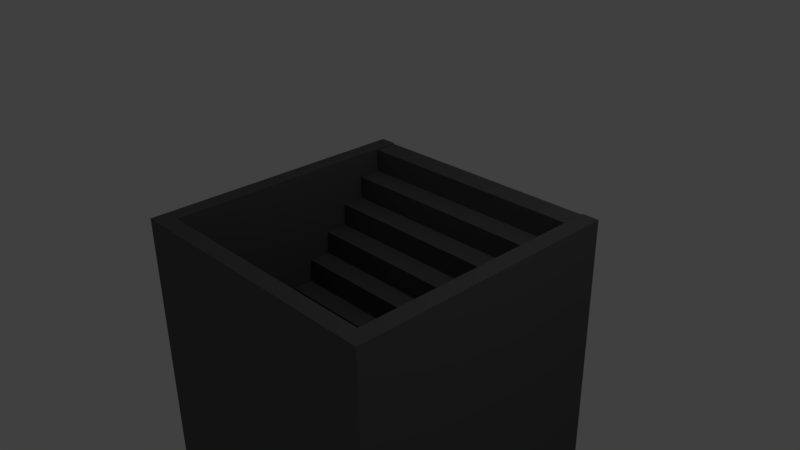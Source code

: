# Source: floor-exit.blend  (saved by Blender 2.78.0; exported with 4.5.12 LTS)
import bpy
from mathutils import Matrix  # noqa: F401  (used for matrix-valued properties, if any)

bpy.ops.wm.read_factory_settings(use_empty=True)
scene = bpy.context.scene
scene.name = 'Scene'

# ---- collections
col_collection_1 = bpy.data.collections.new('Collection 1'); scene.collection.children.link(col_collection_1)

# ---- materials (node trees are filled in below, after node groups)
mat_stone = bpy.data.materials.new('Stone')
mat_stone.alpha_threshold = 0.0
mat_stone.use_transparent_shadow = False
mat_stone.diffuse_color = (0.1149, 0.1149, 0.1149, 1.0)
mat_stone.roughness = 0.5
mat_stone.line_color = (0.0, 0.0, 0.0, 1.0)

# ---- material node trees

# ---- world
world_world = bpy.data.worlds.new('World'); scene.world = world_world
world_world.color = (0.05088, 0.05088, 0.05088)
world_world.use_sun_shadow = False
world_world.sun_shadow_jitter_overblur = 0.0
world_world.cycles.sampling_method = 'MANUAL'

# ---- cameras
cam_camera = bpy.data.cameras.new('Camera')
cam_camera.clip_end = 100.0
cam_camera.lens = 35.0
cam_camera.sensor_width = 32.0
cam_camera.sensor_height = 18.0
cam_camera.ortho_scale = 7.314
cam_camera.dof.focus_distance = 0.0
cam_camera.dof.aperture_fstop = 128.0

# ---- lights
light_lamp = bpy.data.lights.new('Lamp', 'POINT')
light_lamp.transmission_factor = 0.0
light_lamp.cutoff_distance = 30.0
light_lamp.energy = 100.0
light_lamp.shadow_buffer_clip_start = 1.001
light_lamp.shadow_soft_size = 0.1
light_lamp.shadow_maximum_resolution = 0.006
light_lamp.use_absolute_resolution = True

# ---- meshes
me_cube_001 = bpy.data.meshes.new('Cube.001')
me_cube_001.from_pydata([(-1.742, -0.1707, -0.1707), (-1.742, -0.1707, 0.1707), (-1.742, 0.1707, -0.1707), (-1.742, 0.1707, 0.1707), (1.742, -0.1707, -0.1707), (1.742, -0.1707, 0.1707), (1.742, 0.1707, -0.1707), (1.742, 0.1707, 0.1707), (-1.742, 0.1707, 0.1707), (-1.742, 0.1707, 0.512), (-1.742, 0.512, 0.1707), (-1.742, 0.512, 0.512), (1.742, 0.1707, 0.1707), (1.742, 0.1707, 0.512), (1.742, 0.512, 0.1707), (1.742, 0.512, 0.512), (-1.742, 0.512, 0.512), (-1.742, 0.512, 0.8533), (-1.742, 0.8533, 0.512), (-1.742, 0.8533, 0.8533), (1.742, 0.512, 0.512), (1.742, 0.512, 0.8533), (1.742, 0.8533, 0.512), (1.742, 0.8533, 0.8533), (-1.742, 0.8533, 0.8533), (-1.742, 0.8533, 1.195), (-1.742, 1.195, 0.8533), (-1.742, 1.195, 1.195), (1.742, 0.8533, 0.8533), (1.742, 0.8533, 1.195), (1.742, 1.195, 0.8533), (1.742, 1.195, 1.195), (-1.742, 1.195, 1.195), (-1.742, 1.195, 1.536), (-1.742, 1.536, 1.195), (-1.742, 1.536, 1.536), (1.742, 1.195, 1.195), (1.742, 1.195, 1.536), (1.742, 1.536, 1.195), (1.742, 1.536, 1.536), (-1.742, 1.536, 1.536), (-1.742, 1.536, 1.877), (-1.742, 1.877, 1.536), (-1.742, 1.877, 1.877), (1.742, 1.536, 1.536), (1.742, 1.536, 1.877), (1.742, 1.877, 1.536), (1.742, 1.877, 1.877), (-1.742, 1.877, 1.877), (-1.742, 1.877, 2.218), (-1.742, 2.218, 1.877), (-1.742, 2.218, 2.218), (1.742, 1.877, 1.877), (1.742, 1.877, 2.218), (1.742, 2.218, 1.877), (1.742, 2.218, 2.218), (-1.742, 2.218, 2.218), (-1.742, 2.218, 2.56), (-1.742, 2.56, 2.218), (-1.742, 2.56, 2.56), (1.742, 2.218, 2.218), (1.742, 2.218, 2.56), (1.742, 2.56, 2.218), (1.742, 2.56, 2.56), (-1.742, 2.56, 2.56), (-1.742, 2.56, 2.901), (-1.742, 2.901, 2.56), (-1.742, 2.901, 2.901), (1.742, 2.56, 2.56), (1.742, 2.56, 2.901), (1.742, 2.901, 2.56), (1.742, 2.901, 2.901), (-1.742, 2.901, 2.901), (-1.742, 2.901, 3.242), (-1.742, 3.242, 2.901), (-1.742, 3.242, 3.242), (1.742, 2.901, 2.901), (1.742, 2.901, 3.242), (1.742, 3.242, 2.901), (1.742, 3.242, 3.242), (-1.742, 3.242, 3.242), (-1.742, 3.242, 3.584), (-1.742, 3.584, 3.242), (-1.742, 3.584, 3.584), (1.742, 3.242, 3.242), (1.742, 3.242, 3.584), (1.742, 3.584, 3.242), (1.742, 3.584, 3.584)], [], [(1, 3, 2, 0), (3, 7, 6, 2), (7, 5, 4, 6), (5, 1, 0, 4), (0, 2, 6, 4), (5, 7, 3, 1), (9, 11, 10, 8), (11, 15, 14, 10), (15, 13, 12, 14), (13, 9, 8, 12), (8, 10, 14, 12), (13, 15, 11, 9), (17, 19, 18, 16), (19, 23, 22, 18), (23, 21, 20, 22), (21, 17, 16, 20), (16, 18, 22, 20), (21, 23, 19, 17), (25, 27, 26, 24), (27, 31, 30, 26), (31, 29, 28, 30), (29, 25, 24, 28), (24, 26, 30, 28), (29, 31, 27, 25), (33, 35, 34, 32), (35, 39, 38, 34), (39, 37, 36, 38), (37, 33, 32, 36), (32, 34, 38, 36), (37, 39, 35, 33), (41, 43, 42, 40), (43, 47, 46, 42), (47, 45, 44, 46), (45, 41, 40, 44), (40, 42, 46, 44), (45, 47, 43, 41), (49, 51, 50, 48), (51, 55, 54, 50), (55, 53, 52, 54), (53, 49, 48, 52), (48, 50, 54, 52), (53, 55, 51, 49), (57, 59, 58, 56), (59, 63, 62, 58), (63, 61, 60, 62), (61, 57, 56, 60), (56, 58, 62, 60), (61, 63, 59, 57), (65, 67, 66, 64), (67, 71, 70, 66), (71, 69, 68, 70), (69, 65, 64, 68), (64, 66, 70, 68), (69, 71, 67, 65), (73, 75, 74, 72), (75, 79, 78, 74), (79, 77, 76, 78), (77, 73, 72, 76), (72, 74, 78, 76), (77, 79, 75, 73), (81, 83, 82, 80), (83, 87, 86, 82), (87, 85, 84, 86), (85, 81, 80, 84), (80, 82, 86, 84), (85, 87, 83, 81)])
me_cube_001.materials.append(mat_stone)
me_cube_001.use_remesh_preserve_volume = False
me_cube_001.use_remesh_preserve_attributes = False
me_cube_001.use_mirror_vertex_groups = False
me_cube_001.update()
me_cube = bpy.data.meshes.new('Cube')
me_cube.from_pydata([(2.0, 2.0, -3.757), (2.0, -2.0, -3.757), (-2.0, -2.0, -3.757), (-2.0, 2.0, -3.757), (2.0, 2.0, 0.5), (2.0, -2.0, 0.5), (-2.0, -2.0, 0.5), (-2.0, 2.0, 0.5), (1.754, 2.0, -3.757), (-1.754, 2.0, -3.757), (1.754, -2.0, -3.757), (-1.754, -2.0, -3.757), (1.754, 2.0, 0.5), (-1.754, 2.0, 0.5), (1.754, -2.0, 0.5), (-1.754, -2.0, 0.5), (2.0, -1.767, -3.757), (-2.0, -1.767, -3.757), (2.0, -1.767, 0.5), (-2.0, -1.767, 0.5), (1.754, -1.767, 0.5), (-1.754, -1.767, 0.5), (1.754, -1.767, -3.757), (-1.754, -1.767, -3.757)], [], [(23, 11, 2, 17), (21, 19, 6, 15), (16, 18, 5, 1), (11, 15, 6, 2), (17, 19, 7, 3), (13, 9, 3, 7), (4, 0, 8, 12), (1, 5, 14, 10), (10, 14, 15, 11), (18, 20, 14, 5), (20, 21, 15, 14), (16, 1, 10, 22), (22, 10, 11, 23), (0, 16, 22, 8), (4, 12, 20, 18), (2, 6, 19, 17), (0, 4, 18, 16), (13, 7, 19, 21), (9, 23, 17, 3), (22, 23, 21, 20), (12, 8, 22, 20), (13, 21, 23, 9)])
me_cube.materials.append(mat_stone)
me_cube.use_remesh_preserve_volume = False
me_cube.use_remesh_preserve_attributes = False
me_cube.use_mirror_vertex_groups = False
me_cube.update()

# ---- objects
ob_cube_001 = bpy.data.objects.new('Cube.001', me_cube_001)
ob_cube = bpy.data.objects.new('Cube', me_cube)
ob_lamp = bpy.data.objects.new('Lamp', light_lamp)
ob_camera = bpy.data.objects.new('Camera', cam_camera)

# ---- transforms, parenting, visibility, modifiers, constraints
ob_cube_001.location = (0.0, -1.589, -3.097)
ob_cube_001.lineart.crease_threshold = 0.0
ob_cube.location = (0.0, 0.0, 0.0)
ob_cube.lock_rotations_4d = False
ob_cube.empty_display_type = 'ARROWS'
ob_cube.lineart.crease_threshold = 0.0
ob_lamp.location = (4.076, 1.005, 5.904)
ob_lamp.rotation_euler = (0.6503, 0.05522, 1.866)
ob_lamp.lock_rotations_4d = False
ob_lamp.empty_display_type = 'ARROWS'
ob_lamp.color = (0.0, 0.0, 0.0, 0.0)
ob_lamp.lineart.crease_threshold = 0.0
ob_camera.location = (7.481, -6.508, 5.344)
ob_camera.rotation_euler = (1.109, 0.01082, 0.8149)
ob_camera.lock_rotations_4d = False
ob_camera.empty_display_type = 'ARROWS'
ob_camera.color = (0.0, 0.0, 0.0, 0.0)
ob_camera.display_type = 'WIRE'
ob_camera.lineart.crease_threshold = 0.0

# ---- collection membership
col_collection_1.objects.link(ob_cube_001)
col_collection_1.objects.link(ob_cube)
col_collection_1.objects.link(ob_lamp)
col_collection_1.objects.link(ob_camera)

# ---- scene / render settings (as saved in the file)
scene.camera = ob_camera
scene.frame_start = 1; scene.frame_end = 250; scene.frame_set(1)
scene.render.engine = 'BLENDER_EEVEE_NEXT'
scene.render.resolution_percentage = 50
scene.render.dither_intensity = 0.0
scene.cycles.use_denoising = False
scene.cycles.samples = 128
scene.cycles.sampling_pattern = 'TABULATED_SOBOL'
scene.cycles.light_sampling_threshold = 0.0
scene.cycles.use_adaptive_sampling = False
scene.cycles.use_light_tree = False
scene.cycles.blur_glossy = 0.0
scene.cycles.sample_clamp_indirect = 0.0
scene.view_settings.view_transform = 'Standard'
bpy.context.view_layer.update()
